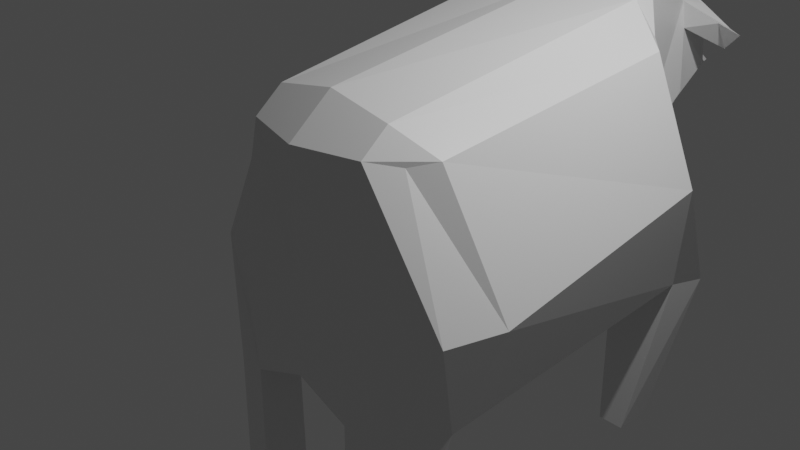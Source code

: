 # Source: cow.blend  (saved by Blender 2.93.20; exported with 4.5.12 LTS)
import bpy
from mathutils import Matrix  # noqa: F401  (used for matrix-valued properties, if any)

bpy.ops.wm.read_factory_settings(use_empty=True)
scene = bpy.context.scene
scene.name = 'Scene'

# ---- collections
col_collection = bpy.data.collections.new('Collection'); scene.collection.children.link(col_collection)

# ---- materials (node trees are filled in below, after node groups)
mat_material = bpy.data.materials.new('Material')
mat_material.alpha_threshold = 0.0
mat_material.use_transparent_shadow = False
mat_material.line_color = (0.0, 0.0, 0.0, 1.0)

# ---- material node trees
mat_material.use_nodes = True; mat_material.node_tree.nodes.clear()
_N = mat_material.node_tree.nodes; _L = mat_material.node_tree.links
n0 = _N.new('ShaderNodeOutputMaterial'); n0.name = 'Material Output'; n0.location = (300, 300)
n1 = _N.new('ShaderNodeBsdfPrincipled'); n1.name = 'Principled BSDF'; n1.location = (10, 300)
n1.distribution = 'GGX'
n1.subsurface_method = 'BURLEY'
n1.inputs[2].default_value = 0.4
n1.inputs[3].default_value = 1.45
n1.inputs[27].default_value = (0.0, 0.0, 0.0, 1.0)
n1.inputs[28].default_value = 1.0
_L.new(n1.outputs[0], n0.inputs[0])
n0.is_active_output = True

# ---- world
world_world = bpy.data.worlds.new('World'); scene.world = world_world
world_world.use_nodes = True; world_world.node_tree.nodes.clear()
_N = world_world.node_tree.nodes; _L = world_world.node_tree.links
n0 = _N.new('ShaderNodeOutputWorld'); n0.name = 'World Output'; n0.location = (300, 300)
n1 = _N.new('ShaderNodeBackground'); n1.name = 'Background'; n1.location = (10, 300)
n1.inputs[0].default_value = (0.05088, 0.05088, 0.05088, 1.0)
_L.new(n1.outputs[0], n0.inputs[0])
n0.is_active_output = True
world_world.color = (0.05088, 0.05088, 0.05088)
world_world.use_sun_shadow = False
world_world.sun_shadow_jitter_overblur = 0.0

# ---- cameras
cam_camera = bpy.data.cameras.new('Camera')
cam_camera.clip_end = 100.0
cam_camera.ortho_scale = 7.314

# ---- lights
light_light = bpy.data.lights.new('Light', 'POINT')
light_light.transmission_factor = 0.0
light_light.energy = 1000.0
light_light.shadow_soft_size = 0.1
light_light.shadow_maximum_resolution = 0.006
light_light.use_absolute_resolution = True

# ---- meshes
me_cube = bpy.data.meshes.new('Cube')
me_cube.from_pydata([(1.13, 1.892, -0.7108), (0.9659, -1.0, -0.8162), (-0.7075, 1.892, -0.7108), (-0.4118, -1.0, -0.8162), (0.1802, -1.0, -0.6585), (-0.6656, -0.8578, -0.04668), (1.251, -0.8578, -0.04668), (0.1802, -1.0, 0.8551), (0.1802, 1.616, 1.337), (0.1802, 1.892, -0.5991), (0.1802, -1.0, 0.0), (0.894, 1.355, 1.128), (0.8092, -0.717, 0.8262), (-0.4061, -0.717, 0.8262), (-0.4912, 1.355, 1.128), (0.5901, 1.892, -0.7108), (0.5901, -1.0, -0.8162), (0.7232, 1.545, 1.303), (0.5901, -1.0, 0.0), (0.6593, -0.8963, 0.8701), (-0.2297, 1.892, -0.7108), (-0.2297, -1.0, -0.8162), (-0.2562, -0.8963, 0.8701), (-0.3417, -1.0, 0.0), (-0.3204, 1.545, 1.303), (-0.7632, 1.46, 0.3016), (1.165, 1.46, 0.3016), (0.1802, 1.754, 0.08206), (0.5901, 1.754, 0.08206), (-0.3417, 1.754, 0.08206), (0.5901, 2.114, 1.161), (0.1802, 2.114, 1.331), (-0.2297, 2.114, 1.161), (0.1802, 2.252, 0.1508), (0.3864, 2.252, 0.1508), (-0.02602, 2.252, 0.1508), (-0.6742, 1.603, -0.6756), (0.1802, 1.355, 1.386), (1.088, 1.603, -0.6655), (1.034, 1.207, 1.099), (-0.6215, 1.207, 1.099), (0.1802, 1.603, -0.8447), (0.7232, 1.358, 1.338), (0.5775, 1.603, -0.7714), (-0.2157, 1.603, -0.7571), (-0.3204, 1.358, 1.338), (-0.9445, 1.243, 0.2622), (1.36, 1.243, 0.2622), (-0.7214, -0.658, -0.7698), (0.1802, -0.6907, 1.109), (-0.5204, -0.563, 0.8565), (0.1802, -0.658, -0.8447), (0.6593, -0.7013, 1.03), (0.6325, -0.658, -0.8614), (-0.2629, -0.658, -0.8514), (-0.2562, -0.7013, 1.03), (1.36, -0.4583, -0.04665), (1.143, -0.658, -0.7555), (0.932, -0.563, 0.8565), (-0.9445, -0.4583, -0.04665), (-0.4118, -0.658, -2.057), (-0.4118, -1.0, -2.057), (-0.2297, 1.892, -2.057), (-0.4118, 1.892, -2.057), (0.5901, -1.0, -2.057), (0.7934, -1.0, -2.057), (0.7934, 1.603, -2.057), (0.7934, 1.892, -2.057), (0.5901, 1.892, -2.057), (0.5901, -0.658, -2.057), (-0.2297, -1.0, -2.057), (-0.2297, -0.658, -2.057), (-0.4118, 1.603, -2.057), (0.5901, 1.603, -2.057), (-0.2297, 1.603, -2.057), (0.7934, -0.658, -2.057), (0.5901, 2.38, 1.092), (0.1802, 2.38, 1.307), (-0.2297, 2.38, 1.092), (0.1802, 2.518, 0.3047), (0.3346, 2.518, 0.3047), (0.0258, 2.518, 0.3047), (0.5901, 2.16, 0.9587), (0.5901, 2.206, 0.4876), (-0.2297, 2.16, 0.9587), (-0.2297, 2.206, 0.4876), (0.8191, 2.215, 1.029), (0.8191, 2.38, 0.9577), (0.8191, 2.336, 0.8244), (-0.5403, 2.114, 1.161), (-0.5403, 2.38, 0.9577), (-0.5403, 2.16, 0.8244), (0.9911, 2.218, 0.9789), (0.5901, 2.459, 0.6433), (-0.2297, 2.459, 0.6433), (0.325, 2.951, 0.4967), (0.1802, 2.981, 0.3735), (0.1802, 2.912, 0.641), (-0.02445, 2.95, 0.4949)], [], [(28, 17, 11, 26), (18, 19, 7, 10), (1, 16, 64, 65), (56, 58, 12, 6), (52, 49, 7, 19), (46, 40, 14, 25), (16, 18, 10, 4), (21, 23, 5, 3), (55, 50, 13, 22), (23, 22, 13, 5), (54, 51, 4, 21), (28, 27, 33, 34), (1, 6, 18, 16), (58, 52, 19, 12), (51, 53, 16, 4), (6, 12, 19, 18), (8, 17, 30, 31), (25, 14, 24, 29), (15, 0, 67, 68), (10, 7, 22, 23), (49, 55, 22, 7), (4, 10, 23, 21), (2, 25, 29, 20), (9, 27, 28, 15), (20, 29, 27, 9), (36, 46, 25, 2), (57, 56, 6, 1), (15, 28, 26, 0), (33, 35, 81, 79), (32, 31, 77, 78), (29, 24, 32, 84, 85, 35), (27, 29, 35, 33), (24, 8, 31, 32), (17, 28, 34, 83, 82, 30), (0, 26, 47, 38), (48, 59, 46, 36), (8, 24, 45, 37), (16, 53, 69, 64), (9, 15, 43, 41), (11, 17, 42, 39), (20, 9, 41, 44), (24, 14, 40, 45), (59, 50, 40, 46), (17, 8, 37, 42), (26, 11, 39, 47), (57, 1, 65, 75), (5, 13, 50, 59), (3, 5, 59, 48), (38, 47, 56, 57), (37, 45, 55, 49), (36, 44, 54, 48), (41, 43, 53, 51), (39, 42, 52, 58), (44, 41, 51, 54), (45, 40, 50, 55), (42, 37, 49, 52), (47, 39, 58, 56), (43, 38, 57, 53), (69, 75, 65, 64), (60, 71, 70, 61), (63, 62, 74, 72), (68, 67, 66, 73), (43, 15, 68, 73), (36, 2, 63, 72), (44, 36, 72, 74), (0, 38, 66, 67), (54, 21, 70, 71), (20, 44, 74, 62), (38, 43, 73, 66), (3, 48, 60, 61), (53, 57, 75, 69), (48, 54, 71, 60), (2, 20, 62, 63), (21, 3, 61, 70), (97, 95, 96, 98), (76, 93, 95, 97, 77), (35, 85, 84, 32, 78, 94, 81), (31, 30, 76, 77), (34, 33, 79, 80), (30, 82, 83, 34, 80, 93, 76), (76, 82, 88, 87), (82, 30, 86, 88), (30, 76, 87, 86), (78, 84, 91, 90), (84, 32, 89, 91), (78, 32, 89, 90), (89, 91, 90), (87, 88, 92), (79, 81, 94, 98, 96), (88, 86, 92), (86, 87, 92), (77, 97, 98, 94, 78), (79, 96, 95, 93, 80)])
_uv = me_cube.uv_layers.new(name='UVMap')
_uv.uv.foreach_set('vector', [0.4688, 0.6562, 0.625, 0.8125, 0.625, 0.75, 0.5, 0.625, 0.5, 0.8125, 0.5607, 0.8125, 0.5607, 0.875, 0.5, 0.875, 0.375, 0.75, 0.375, 0.8125, 0.375, 0.8125, 0.375, 0.75, 0.4716, 0.7352, 0.5683, 0.75, 0.5607, 0.75, 0.4678, 0.75, 0.5683, 0.8125, 0.5683, 0.875, 0.5607, 0.875, 0.5607, 0.8125, 0.3718, 0.7625, 0.6186, 1.0, 0.625, 1.0, 0.375, 0.75, 0.375, 0.8125, 0.5, 0.8125, 0.5, 0.875, 0.375, 0.875, 0.375, 0.9375, 0.5, 0.9375, 0.5, 1.0, 0.375, 1.0, 0.5683, 0.9375, 0.5683, 1.0, 0.5607, 1.0, 0.5607, 0.9375, 0.5, 0.9375, 0.5607, 0.9375, 0.5607, 1.0, 0.5, 1.0, 0.1875, 0.7204, 0.25, 0.7204, 0.25, 0.75, 0.1875, 0.75, 0.4688, 0.6562, 0.4375, 0.6875, 0.4375, 0.6875, 0.4688, 0.6562, 0.375, 0.75, 0.5, 0.75, 0.5, 0.8125, 0.375, 0.8125, 0.5683, 0.75, 0.5683, 0.8125, 0.5607, 0.8125, 0.5607, 0.75, 0.25, 0.7204, 0.3125, 0.7204, 0.3125, 0.75, 0.25, 0.75, 0.5, 0.75, 0.5607, 0.75, 0.5607, 0.8125, 0.5, 0.8125, 0.625, 0.875, 0.625, 0.8125, 0.625, 0.8125, 0.625, 0.875, 0.375, 0.75, 0.625, 1.0, 0.625, 0.9375, 0.4062, 0.7188, 0.3125, 0.5, 0.375, 0.5, 0.375, 0.5, 0.3125, 0.5, 0.5, 0.875, 0.5607, 0.875, 0.5607, 0.9375, 0.5, 0.9375, 0.5683, 0.875, 0.5683, 0.9375, 0.5607, 0.9375, 0.5607, 0.875, 0.375, 0.875, 0.5, 0.875, 0.5, 0.9375, 0.375, 0.9375, 0.125, 0.5, 0.375, 0.75, 0.4062, 0.7188, 0.1875, 0.5, 0.25, 0.5, 0.4375, 0.6875, 0.4688, 0.6562, 0.3125, 0.5, 0.1875, 0.5, 0.4062, 0.7188, 0.4375, 0.6875, 0.25, 0.5, 0.125, 0.5249, 0.3718, 0.7625, 0.375, 0.75, 0.125, 0.5, 0.375, 0.7204, 0.4716, 0.7352, 0.4678, 0.75, 0.375, 0.75, 0.3125, 0.5, 0.4688, 0.6562, 0.5, 0.625, 0.375, 0.5, 0.4375, 0.6875, 0.4062, 0.7188, 0.4062, 0.7188, 0.4375, 0.6875, 0.625, 0.9375, 0.625, 0.875, 0.625, 0.875, 0.625, 0.9375, 0.4062, 0.7188, 0.625, 0.9375, 0.625, 0.9375, 0.5521, 0.8646, 0.4792, 0.7917, 0.4062, 0.7188, 0.4375, 0.6875, 0.4062, 0.7188, 0.4062, 0.7188, 0.4375, 0.6875, 0.625, 0.9375, 0.625, 0.875, 0.625, 0.875, 0.625, 0.9375, 0.625, 0.8125, 0.4688, 0.6562, 0.4688, 0.6562, 0.5208, 0.7083, 0.5729, 0.7604, 0.625, 0.8125, 0.375, 0.5, 0.5, 0.625, 0.4968, 0.6375, 0.375, 0.5249, 0.125, 0.7204, 0.3466, 0.8602, 0.3718, 0.7625, 0.125, 0.5249, 0.625, 0.875, 0.625, 0.9375, 0.6186, 0.9375, 0.6186, 0.875, 0.3125, 0.75, 0.3125, 0.7204, 0.3125, 0.7204, 0.3125, 0.75, 0.25, 0.5, 0.3125, 0.5, 0.3125, 0.5249, 0.25, 0.5249, 0.625, 0.75, 0.625, 0.8125, 0.6186, 0.8125, 0.6186, 0.75, 0.1875, 0.5, 0.25, 0.5, 0.25, 0.5249, 0.1875, 0.5249, 0.625, 0.9375, 0.625, 1.0, 0.6186, 1.0, 0.6186, 0.9375, 0.3466, 0.8602, 0.5683, 1.0, 0.6186, 1.0, 0.3718, 0.7625, 0.625, 0.8125, 0.625, 0.875, 0.6186, 0.875, 0.6186, 0.8125, 0.5, 0.625, 0.625, 0.75, 0.6186, 0.75, 0.4968, 0.6375, 0.375, 0.7204, 0.375, 0.75, 0.375, 0.75, 0.375, 0.7204, 0.3428, 0.875, 0.5607, 1.0, 0.5683, 1.0, 0.3466, 0.8602, 0.125, 0.75, 0.3428, 0.875, 0.3466, 0.8602, 0.125, 0.7204, 0.375, 0.5249, 0.4968, 0.6375, 0.4716, 0.7352, 0.375, 0.7204, 0.6186, 0.875, 0.6186, 0.9375, 0.5683, 0.9375, 0.5683, 0.875, 0.125, 0.5249, 0.1875, 0.5249, 0.1875, 0.7204, 0.125, 0.7204, 0.25, 0.5249, 0.3125, 0.5249, 0.3125, 0.7204, 0.25, 0.7204, 0.6186, 0.75, 0.6186, 0.8125, 0.5683, 0.8125, 0.5683, 0.75, 0.1875, 0.5249, 0.25, 0.5249, 0.25, 0.7204, 0.1875, 0.7204, 0.6186, 0.9375, 0.6186, 1.0, 0.5683, 1.0, 0.5683, 0.9375, 0.6186, 0.8125, 0.6186, 0.875, 0.5683, 0.875, 0.5683, 0.8125, 0.4968, 0.6375, 0.6186, 0.75, 0.5683, 0.75, 0.4716, 0.7352, 0.3125, 0.5249, 0.375, 0.5249, 0.375, 0.7204, 0.3125, 0.7204, 0.3125, 0.7204, 0.375, 0.7204, 0.375, 0.75, 0.3125, 0.75, 0.125, 0.7204, 0.1875, 0.7204, 0.1875, 0.75, 0.125, 0.75, 0.125, 0.5, 0.1875, 0.5, 0.1875, 0.5249, 0.125, 0.5249, 0.3125, 0.5, 0.375, 0.5, 0.375, 0.5249, 0.3125, 0.5249, 0.3125, 0.5249, 0.3125, 0.5, 0.3125, 0.5, 0.3125, 0.5249, 0.125, 0.5249, 0.125, 0.5, 0.125, 0.5, 0.125, 0.5249, 0.1875, 0.5249, 0.125, 0.5249, 0.125, 0.5249, 0.1875, 0.5249, 0.375, 0.5, 0.375, 0.5249, 0.375, 0.5249, 0.375, 0.5, 0.1875, 0.7204, 0.1875, 0.75, 0.1875, 0.75, 0.1875, 0.7204, 0.1875, 0.5, 0.1875, 0.5249, 0.1875, 0.5249, 0.1875, 0.5, 0.375, 0.5249, 0.3125, 0.5249, 0.3125, 0.5249, 0.375, 0.5249, 0.125, 0.75, 0.125, 0.7204, 0.125, 0.7204, 0.125, 0.75, 0.3125, 0.7204, 0.375, 0.7204, 0.375, 0.7204, 0.3125, 0.7204, 0.125, 0.7204, 0.1875, 0.7204, 0.1875, 0.7204, 0.125, 0.7204, 0.125, 0.5, 0.1875, 0.5, 0.1875, 0.5, 0.125, 0.5, 0.375, 0.9375, 0.375, 1.0, 0.375, 1.0, 0.375, 0.9375, 0.0, 0.0, 0.0, 0.0, 0.0, 0.0, 0.0, 0.0, 0.625, 0.8125, 0.536, 0.7235, 0.0, 0.0, 0.0, 0.0, 0.625, 0.875, 0.4062, 0.7188, 0.4792, 0.7917, 0.5521, 0.8646, 0.625, 0.9375, 0.625, 0.9375, 0.5003, 0.8128, 0.4062, 0.7188, 0.625, 0.875, 0.625, 0.8125, 0.625, 0.8125, 0.625, 0.875, 0.4688, 0.6562, 0.4375, 0.6875, 0.4375, 0.6875, 0.4688, 0.6562, 0.625, 0.8125, 0.5729, 0.7604, 0.5208, 0.7083, 0.4688, 0.6562, 0.4688, 0.6562, 0.536, 0.7235, 0.625, 0.8125, 0.0, 0.0, 0.0, 0.0, 0.0, 0.0, 0.0, 0.0, 0.5729, 0.7604, 0.625, 0.8125, 0.625, 0.8125, 0.5729, 0.7604, 0.625, 0.8125, 0.625, 0.8125, 0.625, 0.8125, 0.625, 0.8125, 0.0, 0.0, 0.0, 0.0, 0.0, 0.0, 0.0, 0.0, 0.5521, 0.8646, 0.625, 0.9375, 0.625, 0.9375, 0.5521, 0.8646, 0.625, 0.9375, 0.625, 0.9375, 0.625, 0.9375, 0.625, 0.9375, 0.625, 0.9375, 0.5521, 0.8646, 0.0, 0.0, 0.0, 0.0, 0.0, 0.0, 0.0, 0.0, 0.4375, 0.6875, 0.4062, 0.7188, 0.5003, 0.8128, 0.0, 0.0, 0.0, 0.0, 0.5729, 0.7604, 0.625, 0.8125, 0.5729, 0.7604, 0.625, 0.8125, 0.625, 0.8125, 0.625, 0.8125, 0.625, 0.875, 0.0, 0.0, 0.0, 0.0, 0.5003, 0.8128, 0.625, 0.9375, 0.4375, 0.6875, 0.0, 0.0, 0.0, 0.0, 0.536, 0.7235, 0.4688, 0.6562])
me_cube.materials.append(mat_material)
me_cube.use_remesh_preserve_volume = False
me_cube.use_remesh_preserve_attributes = False
me_cube.use_mirror_vertex_groups = False
me_cube.update()

# ---- objects
ob_cube = bpy.data.objects.new('Cube', me_cube)
ob_light = bpy.data.objects.new('Light', light_light)
ob_camera = bpy.data.objects.new('Camera', cam_camera)

# ---- transforms, parenting, visibility, modifiers, constraints
ob_cube.location = (0.0, 0.0, 0.0)
ob_cube.scale = (1.564, 1.564, 1.564)
ob_cube.lock_rotations_4d = False
ob_cube.empty_display_type = 'ARROWS'
ob_cube.lineart.crease_threshold = 0.0
ob_light.location = (4.076, 1.005, 5.904)
ob_light.rotation_euler = (0.6503, 0.05522, 1.866)
ob_light.lock_rotations_4d = False
ob_light.empty_display_type = 'ARROWS'
ob_light.color = (0.0, 0.0, 0.0, 0.0)
ob_light.lineart.crease_threshold = 0.0
ob_camera.location = (7.359, -6.926, 4.958)
ob_camera.rotation_euler = (1.109, 0.0, 0.8149)
ob_camera.lock_rotations_4d = False
ob_camera.empty_display_type = 'ARROWS'
ob_camera.color = (0.0, 0.0, 0.0, 0.0)
ob_camera.display_type = 'WIRE'
ob_camera.lineart.crease_threshold = 0.0

# ---- collection membership
col_collection.objects.link(ob_cube)
col_collection.objects.link(ob_light)
col_collection.objects.link(ob_camera)

# ---- scene / render settings (as saved in the file)
scene.camera = ob_camera
scene.frame_start = 1; scene.frame_end = 250; scene.frame_set(1)
scene.render.engine = 'BLENDER_EEVEE_NEXT'
scene.cycles.use_denoising = False
scene.cycles.samples = 128
scene.cycles.sampling_pattern = 'TABULATED_SOBOL'
scene.cycles.use_adaptive_sampling = False
scene.cycles.use_light_tree = False
scene.view_settings.view_transform = 'Filmic'
bpy.context.view_layer.update()
